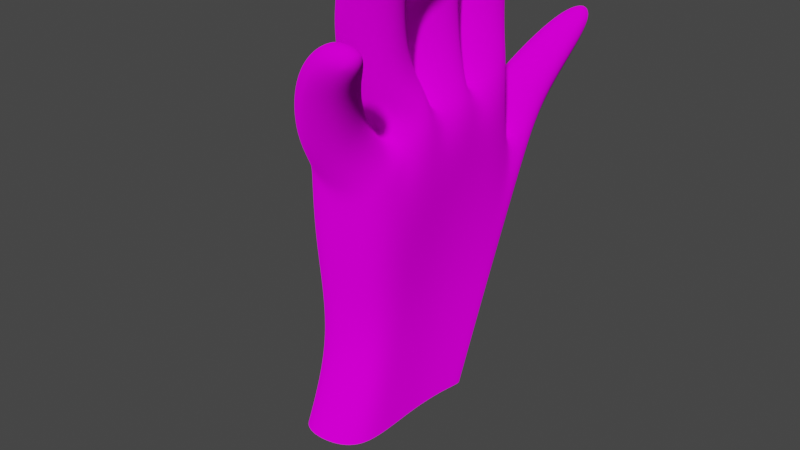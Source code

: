 # Source: hand.blend  (saved by Blender 3.3.6; exported with 4.5.12 LTS)
import bpy
from mathutils import Matrix  # noqa: F401  (used for matrix-valued properties, if any)

bpy.ops.wm.read_factory_settings(use_empty=True)
scene = bpy.context.scene
scene.name = 'Scene'

# ---- collections
col_collection = bpy.data.collections.new('Collection'); scene.collection.children.link(col_collection)

# ---- images (referenced by path relative to the original .blend; pixels are not part of the script)
import os
ASSET_DIR = os.environ.get("B2B_ASSET_DIR", "")  # directory of the original .blend (textures are referenced by path, not embedded)
HERE = os.path.dirname(os.path.abspath(__file__))  # packed textures are extracted next to this script under _unpacked/

def load_image(name, relpath, width, height, colorspace="sRGB"):
    """Load a texture the original file referenced (path relative to the .blend, or extracted next to this script)."""
    p = next((c for c in (os.path.join(HERE, relpath), os.path.join(ASSET_DIR, relpath)) if relpath and os.path.exists(c)), "")
    if p:
        img = bpy.data.images.load(p, check_existing=True)
        img.name = name
    else:  # same state as the original file: an image datablock whose file is absent (Cycles renders it pink)
        img = bpy.data.images.new(name, width, height)
        img.source = "FILE"
        img.filepath = "//" + (relpath or name)
    img.colorspace_settings.name = colorspace
    return img
img_istockphoto_638453120_170667a_jpg_001 = load_image('istockphoto-638453120-170667a.jpg.001', 'textures/istockphoto-638453120-170667a.jpg', 1024, 1024, 'sRGB')
img_istockphoto_638453120_170667a_jpg = load_image('istockphoto-638453120-170667a.jpg', 'textures/istockphoto-638453120-170667a.jpg', 1024, 1024, 'sRGB')

# ---- materials (node trees are filled in below, after node groups)
mat_material_002 = bpy.data.materials.new('Material.002')
mat_material_002.use_transparent_shadow = False
mat_material_001 = bpy.data.materials.new('Material.001')
mat_material_001.use_transparent_shadow = False
mat_material_003 = bpy.data.materials.new('Material.003')
mat_material_003.use_transparent_shadow = False
mat_material_004 = bpy.data.materials.new('Material.004')
mat_material_004.use_transparent_shadow = False

# ---- material node trees
mat_material_002.use_nodes = True; mat_material_002.node_tree.nodes.clear()
_N = mat_material_002.node_tree.nodes; _L = mat_material_002.node_tree.links
n0 = _N.new('ShaderNodeOutputMaterial'); n0.name = 'Material Output'; n0.location = (300, 300)
n1 = _N.new('ShaderNodeTexImage'); n1.name = 'Image Texture'; n1.location = (-345, 304)
n1.image = img_istockphoto_638453120_170667a_jpg_001
n2 = _N.new('ShaderNodeBsdfDiffuse'); n2.name = 'Diffuse BSDF'; n2.location = (-2, 310)
n2.inputs[1].default_value = 0.5
_L.new(n2.outputs[0], n0.inputs[0])
_L.new(n1.outputs[0], n2.inputs[0])
n0.is_active_output = True
mat_material_001.use_nodes = True; mat_material_001.node_tree.nodes.clear()
_N = mat_material_001.node_tree.nodes; _L = mat_material_001.node_tree.links
n0 = _N.new('ShaderNodeOutputMaterial'); n0.name = 'Material Output'; n0.location = (300, 300)
n1 = _N.new('ShaderNodeBsdfDiffuse'); n1.name = 'Diffuse BSDF'; n1.location = (10, 300)
n1.inputs[1].default_value = 0.5
n2 = _N.new('ShaderNodeTexImage'); n2.name = 'Image Texture'; n2.location = (-280, 275)
n2.image = img_istockphoto_638453120_170667a_jpg
_L.new(n1.outputs[0], n0.inputs[0])
_L.new(n2.outputs[0], n1.inputs[0])
n0.is_active_output = True
mat_material_003.use_nodes = True; mat_material_003.node_tree.nodes.clear()
_N = mat_material_003.node_tree.nodes; _L = mat_material_003.node_tree.links
n0 = _N.new('ShaderNodeOutputMaterial'); n0.name = 'Material Output'; n0.location = (300, 300)
n1 = _N.new('ShaderNodeBsdfHair'); n1.name = 'Hair BSDF'; n1.location = (10, 300)
n2 = _N.new('ShaderNodeTexImage'); n2.name = 'Image Texture'; n2.location = (-280, 275)
n2.image = img_istockphoto_638453120_170667a_jpg
_L.new(n1.outputs[0], n0.inputs[0])
_L.new(n2.outputs[0], n1.inputs[0])
n0.is_active_output = True
mat_material_004.use_nodes = True; mat_material_004.node_tree.nodes.clear()
_N = mat_material_004.node_tree.nodes; _L = mat_material_004.node_tree.links
n0 = _N.new('ShaderNodeBsdfPrincipled'); n0.name = 'Principled BSDF'; n0.location = (10, 300)
n0.distribution = 'GGX'
n0.subsurface_method = 'RANDOM_WALK_SKIN'
n0.inputs[3].default_value = 1.45
n0.inputs[27].default_value = (0.0, 0.0, 0.0, 1.0)
n0.inputs[28].default_value = 1.0
n1 = _N.new('ShaderNodeOutputMaterial'); n1.name = 'Material Output'; n1.location = (300, 300)
_L.new(n0.outputs[0], n1.inputs[0])
n1.is_active_output = True

# ---- world
world_world = bpy.data.worlds.new('World'); scene.world = world_world
world_world.use_nodes = True; world_world.node_tree.nodes.clear()
_N = world_world.node_tree.nodes; _L = world_world.node_tree.links
n0 = _N.new('ShaderNodeOutputWorld'); n0.name = 'World Output'; n0.location = (300, 300)
n1 = _N.new('ShaderNodeBackground'); n1.name = 'Background'; n1.location = (10, 300)
n1.inputs[0].default_value = (0.05088, 0.05088, 0.05088, 1.0)
_L.new(n1.outputs[0], n0.inputs[0])
n0.is_active_output = True
world_world.color = (0.05088, 0.05088, 0.05088)
world_world.use_sun_shadow = False
world_world.sun_shadow_jitter_overblur = 0.0

# ---- cameras
cam_camera = bpy.data.cameras.new('Camera')
cam_camera.clip_end = 100.0
cam_camera.ortho_scale = 7.314

# ---- meshes
me_cube_001 = bpy.data.meshes.new('Cube.001')
me_cube_001.from_pydata([(-0.4454, -1.156, -1.047), (-0.5544, -0.4513, 1.294), (-0.4741, 0.8144, -0.7851), (-0.4319, 1.05, 0.9113), (0.8384, -1.156, -1.046), (0.4836, -0.5264, 1.244), (0.6757, 0.8382, -0.5646), (0.5229, 0.9819, 0.8002), (-0.353, 0.2969, -1.09), (-0.6858, -0.05598, -1.269), (-0.7392, -0.5378, -1.172), (-0.5415, -0.2082, 1.218), (-0.6883, 0.2013, 1.127), (-0.5967, 0.6353, 1.031), (0.9106, -0.6141, -0.9075), (0.9525, -0.1256, -1.082), (0.8379, 0.2745, -1.043), (0.4725, 0.4988, 0.7873), (0.4136, 0.04347, 0.8875), (0.4387, -0.323, 1.084), (-0.6502, -1.189, 0.04741), (-0.4951, 0.9508, -0.1031), (0.5801, 0.9333, 0.07781), (0.6799, -1.101, -0.02322), (0.6697, 0.4509, -0.1301), (0.6541, -0.05459, -0.231), (0.6726, -0.5419, -0.1474), (-0.4942, -0.6223, -0.3789), (-0.7357, -0.07765, -0.4428), (-0.5626, 0.452, -0.327), (-0.6411, -1.388, 0.4063), (-0.5215, -0.5187, 1.304), (0.4536, -0.5829, 1.267), (0.6242, -1.319, 0.2074), (0.8494, -1.312, -0.6126), (-0.2816, -1.086, -0.4422), (0.6093, -1.686, -0.2316), (-0.6027, -1.64, 0.1353), (-0.4412, 1.199, 1.62), (-0.3523, 1.6, 1.475), (0.6029, 1.563, 1.446), (0.5326, 0.3078, 1.887), (0.5526, 0.09563, 1.986), (-0.4867, 0.1682, 2.004), (-0.4651, 0.3884, 1.909), (-0.4531, 0.7757, 1.771), (0.6109, 1.136, 1.59), (0.5386, 0.6913, 1.739), (0.492, 0.04294, 2.006), (-0.4268, 0.1063, 2.022), (1.044, -2.128, -0.925), (0.668, -1.982, -1.128), (0.8901, -2.449, -0.8869), (0.5094, -2.315, -1.082), (-0.5412, -0.6605, -1.396), (-0.3902, -1.21, -1.234), (0.7992, -1.21, -1.235), (0.7469, -0.6917, -1.244), (-0.6618, -0.09695, -1.501), (-0.7118, -0.5486, -1.437), (0.7585, -0.6684, -1.09), (0.8338, -0.2112, -1.211), (-0.3342, 0.2777, -1.292), (-0.5337, -0.1256, -1.513), (0.8524, -0.1676, -1.269), (0.8221, 0.2473, -1.243), (0.602, 0.8283, -0.7296), (-0.4298, 0.7989, -0.9266), (0.7465, 0.3399, -1.141), (-0.3143, 0.3628, -1.177), (-0.4277, -0.8522, -1.82), (-0.4031, -1.391, -1.682), (0.7177, -1.391, -1.683), (0.6505, -0.8233, -1.845), (-0.5209, -0.2673, -1.934), (-0.5171, -0.7881, -1.895), (0.647, -0.8067, -1.848), (0.5912, -0.246, -1.75), (-0.3587, 0.3608, -1.691), (-0.4038, -0.1277, -1.847), (0.6509, -0.08254, -1.621), (0.6594, 0.3886, -1.608), (0.5483, 0.9126, -1.141), (-0.3642, 0.9184, -1.267), (0.7142, 0.4662, -1.476), (-0.1668, 0.4808, -1.489), (0.09665, -0.9371, -2.699), (0.1172, -1.376, -2.671), (1.103, -1.332, -2.676), (1.061, -0.8979, -2.658), (0.9637, -1.098, -3.135), (0.9962, -1.367, -3.166), (1.527, -1.366, -3.066), (1.524, -1.099, -3.076), (0.04163, -0.3199, -3.031), (0.115, -0.7859, -3.158), (1.16, -0.833, -3.093), (1.042, -0.3584, -2.994), (1.287, -0.4608, -3.441), (1.32, -0.7531, -3.484), (1.837, -0.7499, -3.303), (1.797, -0.469, -3.272), (0.2094, 0.3827, -2.731), (0.2334, -0.01284, -2.754), (1.08, -0.04039, -2.723), (1.056, 0.3526, -2.713), (1.202, 0.2922, -3.231), (1.201, 0.007684, -3.228), (1.706, 0.004891, -3.089), (1.702, 0.2777, -3.095), (0.9659, 1.013, -1.884), (0.113, 1.043, -1.892), (1.061, 0.6548, -1.98), (0.2554, 0.6788, -2.064), (1.518, 1.122, -2.341), (0.9069, 1.137, -2.418), (1.523, 0.8295, -2.345), (0.9318, 0.831, -2.457)], [], [(29, 13, 3, 21), (21, 3, 7, 22), (26, 19, 5, 23), (1, 20, 30, 31), (0, 10, 54, 55), (32, 5, 42, 48), (7, 3, 39, 40), (18, 17, 46, 47), (11, 1, 43, 44), (2, 6, 66, 67), (15, 9, 63, 64), (9, 15, 61, 58), (22, 7, 17, 24), (24, 17, 18, 25), (25, 18, 19, 26), (20, 1, 11, 27), (27, 11, 12, 28), (28, 12, 13, 29), (9, 28, 29, 8), (10, 27, 28, 9), (0, 20, 27, 10), (15, 25, 26, 14), (16, 24, 25, 15), (6, 22, 24, 16), (4, 23, 20, 0), (14, 26, 23, 4), (2, 21, 22, 6), (8, 29, 21, 2), (33, 32, 31, 30), (23, 33, 36, 34), (23, 5, 32, 33), (5, 19, 41, 42), (37, 35, 51, 53), (30, 20, 35, 37), (20, 23, 34, 35), (33, 30, 37, 36), (3, 13, 38, 39), (12, 11, 44, 45), (31, 32, 48, 49), (19, 18, 47, 41), (1, 31, 49, 43), (13, 12, 45, 38), (17, 7, 40, 46), (51, 50, 52, 53), (35, 34, 50, 51), (34, 36, 52, 50), (36, 37, 53, 52), (57, 56, 72, 73), (14, 4, 56, 57), (10, 14, 57, 54), (4, 0, 55, 56), (60, 59, 75, 76), (14, 10, 59, 60), (10, 9, 58, 59), (15, 14, 60, 61), (62, 65, 81, 78), (9, 8, 62, 63), (16, 15, 64, 65), (8, 16, 65, 62), (67, 66, 82, 83), (6, 16, 68, 66), (16, 8, 69, 68), (8, 2, 67, 69), (70, 73, 89, 86), (55, 54, 70, 71), (54, 57, 73, 70), (56, 55, 71, 72), (74, 77, 97, 94), (61, 60, 76, 77), (58, 61, 77, 74), (59, 58, 74, 75), (80, 79, 103, 104), (63, 62, 78, 79), (64, 63, 79, 80), (65, 64, 80, 81), (82, 84, 112, 110), (68, 69, 85, 84), (66, 68, 84, 82), (69, 67, 83, 85), (89, 88, 92, 93), (72, 71, 87, 88), (73, 72, 88, 89), (71, 70, 86, 87), (90, 93, 92, 91), (87, 86, 90, 91), (86, 89, 93, 90), (88, 87, 91, 92), (94, 97, 101, 98), (75, 74, 94, 95), (76, 75, 95, 96), (77, 76, 96, 97), (98, 101, 100, 99), (95, 94, 98, 99), (96, 95, 99, 100), (97, 96, 100, 101), (104, 103, 107, 108), (81, 80, 104, 105), (78, 81, 105, 102), (79, 78, 102, 103), (106, 109, 108, 107), (105, 104, 108, 109), (102, 105, 109, 106), (103, 102, 106, 107), (111, 110, 114, 115), (85, 83, 111, 113), (83, 82, 110, 111), (84, 85, 113, 112), (115, 114, 116, 117), (112, 113, 117, 116), (110, 112, 116, 114), (113, 111, 115, 117)])
me_cube_001.polygons.foreach_set('use_smooth', [True] * 111)
_uv = me_cube_001.uv_layers.new(name='UVMap')
_uv.uv.foreach_set('vector', [0.3595, 0.451, 0.4862, 0.4607, 0.4612, 0.5709, 0.3605, 0.4769, 0.3605, 0.4769, 0.4612, 0.5709, 0.2738, 0.6002, 0.3292, 0.4805, 0.3324, 0.429, 0.2733, 0.3391, 0.2844, 0.3168, 0.3367, 0.4204, 0.4143, 0.3147, 0.3506, 0.4156, 0.3498, 0.4078, 0.4071, 0.3133, 0.3461, 0.4299, 0.3473, 0.4347, 0.3458, 0.4334, 0.3454, 0.4308, 0.2893, 0.3129, 0.2844, 0.3168, 0.1229, 0.1134, 0.1394, 0.09548, 0.2738, 0.6002, 0.4612, 0.5709, 0.6182, 1.0, 0.1329, 0.9952, 0.2569, 0.3952, 0.2537, 0.4702, 0.01324, 0.7271, 0.0, 0.4049, 0.4347, 0.3263, 0.4143, 0.3147, 0.5418, 0.01052, 0.6243, 0.07748, 0.3491, 0.4547, 0.3382, 0.4583, 0.3401, 0.4557, 0.3481, 0.4532, 0.3409, 0.4405, 0.3473, 0.44, 0.3455, 0.4415, 0.3421, 0.4413, 0.3473, 0.44, 0.3409, 0.4405, 0.3417, 0.4397, 0.3461, 0.4389, 0.3292, 0.4805, 0.2738, 0.6002, 0.2537, 0.4702, 0.327, 0.4551, 0.327, 0.4551, 0.2537, 0.4702, 0.2569, 0.3952, 0.3294, 0.44, 0.3294, 0.44, 0.2569, 0.3952, 0.2733, 0.3391, 0.3324, 0.429, 0.3506, 0.4156, 0.4143, 0.3147, 0.4347, 0.3263, 0.3532, 0.4285, 0.3532, 0.4285, 0.4347, 0.3263, 0.4674, 0.3721, 0.3565, 0.4384, 0.3565, 0.4384, 0.4674, 0.3721, 0.4862, 0.4607, 0.3595, 0.451, 0.3473, 0.44, 0.3565, 0.4384, 0.3595, 0.451, 0.348, 0.4464, 0.3473, 0.4347, 0.3532, 0.4285, 0.3565, 0.4384, 0.3473, 0.44, 0.3461, 0.4299, 0.3506, 0.4156, 0.3532, 0.4285, 0.3473, 0.4347, 0.3409, 0.4405, 0.3294, 0.44, 0.3324, 0.429, 0.3404, 0.4352, 0.3407, 0.4458, 0.327, 0.4551, 0.3294, 0.44, 0.3409, 0.4405, 0.3382, 0.4583, 0.3292, 0.4805, 0.327, 0.4551, 0.3407, 0.4458, 0.3424, 0.431, 0.3367, 0.4204, 0.3506, 0.4156, 0.3461, 0.4299, 0.3404, 0.4352, 0.3324, 0.429, 0.3367, 0.4204, 0.3424, 0.431, 0.3491, 0.4547, 0.3605, 0.4769, 0.3292, 0.4805, 0.3382, 0.4583, 0.348, 0.4464, 0.3595, 0.451, 0.3605, 0.4769, 0.3491, 0.4547, 0.3395, 0.4102, 0.2893, 0.3129, 0.4071, 0.3133, 0.3498, 0.4078, 0.3367, 0.4204, 0.3395, 0.4102, 0.3445, 0.4133, 0.3448, 0.4145, 0.3367, 0.4204, 0.2844, 0.3168, 0.2893, 0.3129, 0.3395, 0.4102, 0.2844, 0.3168, 0.2733, 0.3391, 0.07125, 0.1913, 0.1229, 0.1134, 0.3478, 0.4113, 0.3465, 0.4156, 0.3451, 0.4142, 0.3452, 0.4141, 0.3498, 0.4078, 0.3506, 0.4156, 0.3465, 0.4156, 0.3478, 0.4113, 0.3506, 0.4156, 0.3367, 0.4204, 0.3448, 0.4145, 0.3465, 0.4156, 0.3395, 0.4102, 0.3498, 0.4078, 0.3478, 0.4113, 0.3445, 0.4133, 0.4612, 0.5709, 0.4862, 0.4607, 0.7394, 0.6876, 0.6182, 1.0, 0.4674, 0.3721, 0.4347, 0.3263, 0.6243, 0.07748, 0.7394, 0.3264, 0.4071, 0.3133, 0.2893, 0.3129, 0.1394, 0.09548, 0.5165, 0.0, 0.2733, 0.3391, 0.2569, 0.3952, 0.0, 0.4049, 0.07125, 0.1913, 0.4143, 0.3147, 0.4071, 0.3133, 0.5165, 0.0, 0.5418, 0.01052, 0.4862, 0.4607, 0.4674, 0.3721, 0.7394, 0.3264, 0.7394, 0.6876, 0.2537, 0.4702, 0.2738, 0.6002, 0.1329, 0.9952, 0.01324, 0.7271, 0.3451, 0.4142, 0.3451, 0.4141, 0.3451, 0.4141, 0.3452, 0.4141, 0.3465, 0.4156, 0.3448, 0.4145, 0.3451, 0.4141, 0.3451, 0.4142, 0.3448, 0.4145, 0.3445, 0.4133, 0.3451, 0.4141, 0.3451, 0.4141, 0.3445, 0.4133, 0.3478, 0.4113, 0.3452, 0.4141, 0.3451, 0.4141, 0.3427, 0.4338, 0.343, 0.4315, 0.3439, 0.432, 0.344, 0.4327, 0.3404, 0.4352, 0.3424, 0.431, 0.343, 0.4315, 0.3427, 0.4338, 0.3473, 0.4347, 0.3404, 0.4352, 0.3427, 0.4338, 0.3458, 0.4334, 0.3424, 0.431, 0.3461, 0.4299, 0.3454, 0.4308, 0.343, 0.4315, 0.3417, 0.4359, 0.3459, 0.4362, 0.3448, 0.4375, 0.3441, 0.4375, 0.3404, 0.4352, 0.3473, 0.4347, 0.3459, 0.4362, 0.3417, 0.4359, 0.3473, 0.4347, 0.3473, 0.44, 0.3461, 0.4389, 0.3459, 0.4362, 0.3409, 0.4405, 0.3404, 0.4352, 0.3417, 0.4359, 0.3417, 0.4397, 0.3466, 0.4447, 0.3418, 0.4446, 0.3436, 0.4435, 0.345, 0.4432, 0.3473, 0.44, 0.348, 0.4464, 0.3466, 0.4447, 0.3455, 0.4415, 0.3407, 0.4458, 0.3409, 0.4405, 0.3421, 0.4413, 0.3418, 0.4446, 0.348, 0.4464, 0.3407, 0.4458, 0.3418, 0.4446, 0.3466, 0.4447, 0.3481, 0.4532, 0.3401, 0.4557, 0.3428, 0.4522, 0.346, 0.451, 0.3382, 0.4583, 0.3407, 0.4458, 0.3416, 0.4467, 0.3401, 0.4557, 0.3407, 0.4458, 0.348, 0.4464, 0.3472, 0.4473, 0.3416, 0.4467, 0.348, 0.4464, 0.3491, 0.4547, 0.3481, 0.4532, 0.3472, 0.4473, 0.3447, 0.4325, 0.344, 0.4327, 0.3443, 0.4324, 0.3443, 0.4324, 0.3454, 0.4308, 0.3458, 0.4334, 0.3447, 0.4325, 0.3446, 0.432, 0.3458, 0.4334, 0.3427, 0.4338, 0.344, 0.4327, 0.3447, 0.4325, 0.343, 0.4315, 0.3454, 0.4308, 0.3446, 0.432, 0.3439, 0.432, 0.3448, 0.4379, 0.3439, 0.4383, 0.3445, 0.4378, 0.3445, 0.4378, 0.3417, 0.4397, 0.3417, 0.4359, 0.3441, 0.4375, 0.3439, 0.4383, 0.3461, 0.4389, 0.3417, 0.4397, 0.3439, 0.4383, 0.3448, 0.4379, 0.3459, 0.4362, 0.3461, 0.4389, 0.3448, 0.4379, 0.3448, 0.4375, 0.3434, 0.4423, 0.3448, 0.4425, 0.3444, 0.4428, 0.3444, 0.4428, 0.3455, 0.4415, 0.3466, 0.4447, 0.345, 0.4432, 0.3448, 0.4425, 0.3421, 0.4413, 0.3455, 0.4415, 0.3448, 0.4425, 0.3434, 0.4423, 0.3418, 0.4446, 0.3421, 0.4413, 0.3434, 0.4423, 0.3436, 0.4435, 0.3428, 0.4522, 0.3434, 0.4489, 0.3442, 0.4498, 0.3442, 0.4499, 0.3416, 0.4467, 0.3472, 0.4473, 0.3455, 0.4488, 0.3434, 0.4489, 0.3401, 0.4557, 0.3416, 0.4467, 0.3434, 0.4489, 0.3428, 0.4522, 0.3472, 0.4473, 0.3481, 0.4532, 0.346, 0.451, 0.3455, 0.4488, 0.3443, 0.4324, 0.3443, 0.4324, 0.3443, 0.4324, 0.3443, 0.4324, 0.3439, 0.432, 0.3446, 0.432, 0.3443, 0.4324, 0.3443, 0.4324, 0.344, 0.4327, 0.3439, 0.432, 0.3443, 0.4324, 0.3443, 0.4324, 0.3446, 0.432, 0.3447, 0.4325, 0.3443, 0.4324, 0.3443, 0.4324, 0.3443, 0.4323, 0.3443, 0.4324, 0.3443, 0.4324, 0.3443, 0.4324, 0.3443, 0.4324, 0.3443, 0.4324, 0.3443, 0.4323, 0.3443, 0.4324, 0.3443, 0.4324, 0.3443, 0.4324, 0.3443, 0.4324, 0.3443, 0.4323, 0.3443, 0.4324, 0.3443, 0.4324, 0.3443, 0.4324, 0.3443, 0.4324, 0.3445, 0.4378, 0.3445, 0.4378, 0.3445, 0.4378, 0.3445, 0.4378, 0.3448, 0.4375, 0.3448, 0.4379, 0.3445, 0.4378, 0.3445, 0.4378, 0.3441, 0.4375, 0.3448, 0.4375, 0.3445, 0.4378, 0.3445, 0.4378, 0.3439, 0.4383, 0.3441, 0.4375, 0.3445, 0.4378, 0.3445, 0.4378, 0.3445, 0.4378, 0.3445, 0.4378, 0.3445, 0.4378, 0.3444, 0.4378, 0.3445, 0.4378, 0.3445, 0.4378, 0.3445, 0.4378, 0.3444, 0.4378, 0.3445, 0.4378, 0.3445, 0.4378, 0.3444, 0.4378, 0.3445, 0.4378, 0.3445, 0.4378, 0.3445, 0.4378, 0.3445, 0.4378, 0.3445, 0.4378, 0.3444, 0.4428, 0.3444, 0.4428, 0.3444, 0.4428, 0.3444, 0.4428, 0.3436, 0.4435, 0.3434, 0.4423, 0.3444, 0.4428, 0.3444, 0.4428, 0.345, 0.4432, 0.3436, 0.4435, 0.3444, 0.4428, 0.3444, 0.4428, 0.3448, 0.4425, 0.345, 0.4432, 0.3444, 0.4428, 0.3444, 0.4428, 0.3444, 0.4428, 0.3444, 0.4428, 0.3444, 0.4428, 0.3444, 0.4428, 0.3444, 0.4428, 0.3444, 0.4428, 0.3444, 0.4428, 0.3444, 0.4428, 0.3444, 0.4428, 0.3444, 0.4428, 0.3444, 0.4428, 0.3444, 0.4428, 0.3444, 0.4428, 0.3444, 0.4428, 0.3444, 0.4428, 0.3444, 0.4428, 0.3445, 0.45, 0.3442, 0.4499, 0.3443, 0.4499, 0.3443, 0.4499, 0.3455, 0.4488, 0.346, 0.451, 0.3445, 0.45, 0.3444, 0.4497, 0.346, 0.451, 0.3428, 0.4522, 0.3442, 0.4499, 0.3445, 0.45, 0.3434, 0.4489, 0.3455, 0.4488, 0.3444, 0.4497, 0.3442, 0.4498, 0.3443, 0.4499, 0.3443, 0.4499, 0.3443, 0.4499, 0.3443, 0.4499, 0.3442, 0.4498, 0.3444, 0.4497, 0.3443, 0.4499, 0.3443, 0.4499, 0.3442, 0.4499, 0.3442, 0.4498, 0.3443, 0.4499, 0.3443, 0.4499, 0.3444, 0.4497, 0.3445, 0.45, 0.3443, 0.4499, 0.3443, 0.4499])
me_cube_001.materials.append(mat_material_002)
me_cube_001.materials.append(mat_material_001)
me_cube_001.materials.append(mat_material_003)
me_cube_001.materials.append(mat_material_004)
me_cube_001.update()
arm_armature = bpy.data.armatures.new('Armature')  # bones are not reproduced

# ---- objects
ob_camera = bpy.data.objects.new('Camera', cam_camera)
ob_cube = bpy.data.objects.new('Cube', me_cube_001)
ob_armature = bpy.data.objects.new('Armature', arm_armature)

# ---- transforms, parenting, visibility, modifiers, constraints
ob_camera.location = (6.866, -6.288, 6.696)
ob_camera.rotation_euler = (1.109, 0.0, 0.8149)
ob_camera.lock_rotations_4d = False
ob_camera.empty_display_type = 'ARROWS'
ob_camera.color = (0.0, 0.0, 0.0, 0.0)
ob_camera.display_type = 'WIRE'
ob_camera.lineart.crease_threshold = 0.0
ob_cube.parent = ob_armature
ob_cube.matrix_parent_inverse = Matrix(((1.0, -0.0, 0.0, 0.3101), (-0.0, 1.0, -0.0, -0.2878), (0.0, 0.0, 1.0, -1.391), (-0.0, 0.0, -0.0, 1.0)))
ob_cube.location = (0.5848, 0.2737, 1.062)
ob_cube.rotation_euler = (1.987, 1.464, -1.212)
ob_cube.scale = (0.7272, 1.084, 1.07)
_vg = ob_cube.vertex_groups.new(name='Bone')
for _i, _w in zip([2, 3, 6, 7, 8, 9, 11, 12, 13, 16, 17, 18, 21, 22, 24, 25, 28, 29, 38, 39, 40, 41, 42, 43, 44, 45, 46, 47, 48, 49, 62, 65, 66, 67, 68, 69, 82], [0.8428, 0.9431, 0.8179, 0.9469, 0.4222, 0.002467, 0.04577, 0.1955, 0.8222, 0.09138, 0.8448, 0.07089, 0.9752, 0.9145, 0.2114, 0.01867, 0.1095, 0.8283, 0.7384, 0.8083, 0.8174, 0.3253, 0.254, 0.2572, 0.3368, 0.5573, 0.7589, 0.5157, 0.2257, 0.2254, 0.01307, 0.00115, 0.6282, 0.19, 0.1041, 0.01819, 0.07993]): _vg.add([_i], _w, 'REPLACE')
_vg = ob_cube.vertex_groups.new(name='Bone.003')
for _i, _w in zip([2, 6, 8, 9, 16, 29, 62, 65, 66, 67, 68, 69, 82, 83, 84, 85, 111], [0.1371, 0.06153, 0.4759, 0.03913, 0.1543, 0.01484, 0.02261, 0.0282, 0.2759, 0.793, 0.5384, 0.951, 0.7248, 0.9359, 0.2704, 0.9745, 0.05953]): _vg.add([_i], _w, 'REPLACE')
_vg = ob_cube.vertex_groups.new(name='Bone.002')
for _i, _w in zip([16, 68, 82, 84], [0.005937, 0.09883, 0.1079, 0.5861]): _vg.add([_i], _w, 'REPLACE')
_vg = ob_cube.vertex_groups.new(name='Bone.001')
for _i, _w in zip([82, 83, 84, 110, 111, 112, 113, 114, 115, 116, 117], [0.07237, 0.004492, 0.1083, 0.9619, 0.9362, 0.9718, 0.9821, 0.9982, 0.995, 0.9971, 0.9977]): _vg.add([_i], _w, 'REPLACE')
_vg = ob_cube.vertex_groups.new(name='Bone.004')
for _i, _w in zip([1, 3, 6, 11, 12, 13, 14, 15, 16, 22, 24, 25, 26, 38, 39, 40, 42, 43, 44, 45, 48, 49, 60, 61, 64, 65, 66, 68], [0.01292, 0.009795, 0.09949, 0.1122, 0.5591, 0.119, 0.08428, 0.5569, 0.5447, 0.07067, 0.7228, 0.7669, 0.1128, 0.06919, 0.03679, 0.004556, 0.009102, 0.08187, 0.1126, 0.1103, 0.0205, 0.06314, 0.05205, 0.1452, 0.1455, 0.1345, 0.06103, 0.1799]): _vg.add([_i], _w, 'REPLACE')
_vg = ob_cube.vertex_groups.new(name='Bone.005')
for _i, _w in zip([8, 9, 15, 16, 61, 62, 63, 64, 65, 68, 78, 79, 80, 81], [0.05044, 0.1246, 0.1346, 0.1133, 0.03163, 0.8539, 0.8331, 0.6363, 0.6462, 0.02541, 0.02761, 0.009954, 0.06845, 0.07058]): _vg.add([_i], _w, 'REPLACE')
_vg = ob_cube.vertex_groups.new(name='Bone.006')
for _i, _w in zip([15, 62, 63, 64, 65, 78, 79, 80, 81], [0.003674, 0.04596, 0.06922, 0.1229, 0.116, 0.9417, 0.9493, 0.8549, 0.8547]): _vg.add([_i], _w, 'REPLACE')
_vg = ob_cube.vertex_groups.new(name='Bone.007')
for _i, _w in zip([80, 81, 102, 103, 104, 105, 106, 107, 108, 109], [0.05301, 0.05251, 0.982, 0.9899, 0.9817, 0.982, 0.9966, 0.9966, 0.9968, 0.9966]): _vg.add([_i], _w, 'REPLACE')
_vg = ob_cube.vertex_groups.new(name='Bone.008')
for _i, _w in zip([5, 7, 8, 9, 10, 12, 17, 18, 19, 25, 27, 28, 29, 38, 39, 40, 41, 42, 43, 44, 45, 46, 47, 48, 49, 58, 61, 63], [0.0354, 0.01045, 0.01812, 0.5997, 0.01308, 0.04065, 0.1212, 0.8321, 0.1479, 0.008313, 0.07599, 0.7394, 0.1107, 0.0961, 0.07854, 0.08874, 0.3654, 0.3748, 0.3295, 0.284, 0.165, 0.1348, 0.3192, 0.3777, 0.3535, 0.06834, 0.008964, 0.05923]): _vg.add([_i], _w, 'REPLACE')
_vg = ob_cube.vertex_groups.new(name='Bone.009')
for _i, _w in zip([4, 9, 10, 14, 15, 54, 57, 58, 59, 60, 61, 64, 74, 76, 77], [0.003702, 0.1684, 0.8322, 0.1405, 0.1218, 0.08747, 0.02578, 0.834, 0.9559, 0.608, 0.5772, 0.01491, 0.01487, 0.03534, 0.06098]): _vg.add([_i], _w, 'REPLACE')
_vg = ob_cube.vertex_groups.new(name='Bone.010')
for _i, _w in zip([58, 59, 60, 61, 74, 75, 76, 77], [0.06097, 0.009123, 0.0964, 0.1118, 0.9495, 0.9657, 0.8829, 0.8669]): _vg.add([_i], _w, 'REPLACE')
_vg = ob_cube.vertex_groups.new(name='Bone.011')
for _i, _w in zip([76, 77, 94, 95, 96, 97, 98, 99, 100, 101], [0.0561, 0.04261, 0.9775, 0.9752, 0.991, 0.9884, 0.9968, 0.9974, 0.9985, 0.9986]): _vg.add([_i], _w, 'REPLACE')
_vg = ob_cube.vertex_groups.new(name='Bone.012')
for _i, _w in zip([0, 4, 10, 14, 15, 20, 23, 25, 26, 27, 28, 55, 56, 57, 60, 61], [0.4821, 0.6459, 0.02498, 0.5482, 0.06939, 0.0119, 0.1015, 0.1202, 0.7057, 0.7832, 0.09454, 0.003381, 0.125, 0.11, 0.1593, 0.05193]): _vg.add([_i], _w, 'REPLACE')
_vg = ob_cube.vertex_groups.new(name='Bone.013')
for _i, _w in zip([0, 4, 10, 14, 54, 55, 56, 57, 60, 70, 71, 72, 73], [0.4915, 0.2, 0.07739, 0.1303, 0.8288, 0.9284, 0.7064, 0.7187, 0.02696, 0.0301, 0.01304, 0.06497, 0.06102]): _vg.add([_i], _w, 'REPLACE')
_vg = ob_cube.vertex_groups.new(name='Bone.014')
for _i, _w in zip([54, 55, 56, 57, 70, 71, 72, 73, 86, 89], [0.05722, 0.02642, 0.1298, 0.09539, 0.9339, 0.954, 0.8534, 0.85, 0.02145, 0.0115]): _vg.add([_i], _w, 'REPLACE')
_vg = ob_cube.vertex_groups.new(name='Bone.015')
for _i, _w in zip([72, 73, 86, 87, 88, 89, 90, 91, 92, 93], [0.06803, 0.0745, 0.9623, 0.9849, 0.9771, 0.9657, 0.9932, 0.9948, 0.995, 0.9935]): _vg.add([_i], _w, 'REPLACE')
_vg = ob_cube.vertex_groups.new(name='Bone.016')
for _i, _w in zip([1, 5, 11, 12, 13, 18, 19, 20, 23, 26, 27, 30, 31, 32, 33, 37, 38, 39, 40, 41, 42, 43, 44, 45, 46, 47, 48, 49], [0.9249, 0.9281, 0.7908, 0.1933, 0.04531, 0.07576, 0.8049, 0.4816, 0.1379, 0.04664, 0.05629, 0.8852, 0.9542, 0.968, 0.8032, 0.06745, 0.09454, 0.06874, 0.06546, 0.2788, 0.3358, 0.3255, 0.2614, 0.164, 0.08191, 0.14, 0.3561, 0.3524]): _vg.add([_i], _w, 'REPLACE')
_vg = ob_cube.vertex_groups.new(name='Bone.018')
for _i, _w in zip([4, 20, 23, 26, 27, 30, 33, 34, 35, 36, 37], [0.06007, 0.4705, 0.6725, 0.09184, 0.03167, 0.1038, 0.1437, 0.09631, 0.4913, 0.05335, 0.763]): _vg.add([_i], _w, 'REPLACE')
_vg = ob_cube.vertex_groups.new(name='Bone.019')
for _i, _w in zip([23, 33, 34, 35, 36, 37, 50, 51, 52, 53], [0.06094, 0.007579, 0.9022, 0.4922, 0.9331, 0.1679, 1.014, 0.9758, 1.003, 0.9912]): _vg.add([_i], _w, 'REPLACE')
_m = ob_cube.modifiers.new('Subdivision', 'SUBSURF')
_m.levels = 2
_m = ob_cube.modifiers.new('Armature', 'ARMATURE')
_m.object = ob_armature
_m = ob_cube.modifiers.new('Subdivision.001', 'SUBSURF')
_m.levels = 2
ob_armature.location = (-0.3101, 0.2878, 1.391)
ob_armature.rotation_euler = (1.386, -1.337, -1.186)
ob_armature.is_holdout = True

# ---- collection membership
col_collection.objects.link(ob_camera)
col_collection.objects.link(ob_cube)
col_collection.objects.link(ob_armature)

# ---- scene / render settings (as saved in the file)
scene.camera = ob_camera
scene.frame_start = 0; scene.frame_end = 20; scene.frame_set(0)
scene.render.engine = 'BLENDER_EEVEE_NEXT'
scene.cycles.sampling_pattern = 'TABULATED_SOBOL'
scene.cycles.use_light_tree = False
scene.view_settings.view_transform = 'Filmic'
bpy.context.view_layer.update()

# ---- added for rendering (the .blend has no usable light): sun
light_auto_sun = bpy.data.lights.new('AutoSun', 'SUN')
light_auto_sun.energy = 3.0
light_auto_sun.angle = 0.0523599
ob_auto_sun = bpy.data.objects.new('AutoSun', light_auto_sun)
scene.collection.objects.link(ob_auto_sun)
ob_auto_sun.rotation_euler = (0.872665, 0.174533, 0.523599)
bpy.context.view_layer.update()
